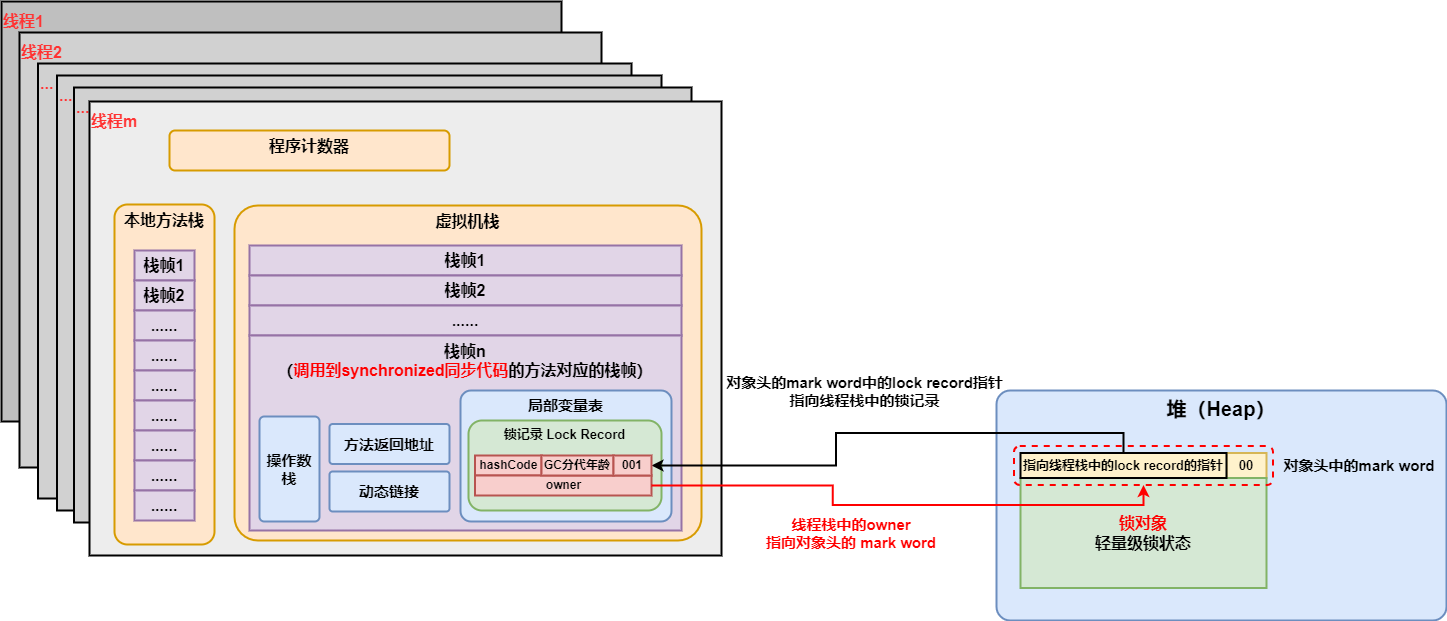

The diagram above was exported from draw.io. Its source (the exported page's mxGraphModel, read from the mxfile embedded in the PNG):
<mxGraphModel dx="1865" dy="641" grid="1" gridSize="10" guides="1" tooltips="1" connect="1" arrows="1" fold="1" page="1" pageScale="1" pageWidth="827" pageHeight="1169" math="0" shadow="0">
  <root>
    <mxCell id="0" />
    <mxCell id="1" parent="0" />
    <mxCell id="gXUUb6k0iBGvfhn-hFuw-13" value="&lt;b&gt;&lt;font style=&quot;font-size: 16px&quot;&gt;线程1&lt;/font&gt;&lt;/b&gt;" style="rounded=0;whiteSpace=wrap;html=1;fontSize=20;strokeWidth=2;fillColor=#BFBFBF;verticalAlign=top;align=left;fontColor=#FF3333;" parent="1" vertex="1">
      <mxGeometry x="-360" y="220" width="560" height="420" as="geometry" />
    </mxCell>
    <mxCell id="gXUUb6k0iBGvfhn-hFuw-14" value="&lt;b&gt;&lt;font style=&quot;font-size: 16px&quot;&gt;线程2&lt;/font&gt;&lt;/b&gt;" style="rounded=0;whiteSpace=wrap;html=1;fontSize=20;strokeWidth=2;fillColor=#D1D1D1;verticalAlign=top;align=left;fontColor=#FF3333;" parent="1" vertex="1">
      <mxGeometry x="-342" y="251" width="582" height="435" as="geometry" />
    </mxCell>
    <mxCell id="xLyM9SDW17IfLDCl-b0T-1" value="&lt;span style=&quot;font-size: 16px&quot;&gt;&lt;b&gt;...&lt;/b&gt;&lt;/span&gt;" style="rounded=0;whiteSpace=wrap;html=1;fontSize=20;strokeWidth=2;fillColor=#D1D1D1;verticalAlign=top;align=left;fontColor=#FF3333;" parent="1" vertex="1">
      <mxGeometry x="-323.5" y="282" width="593.5" height="435" as="geometry" />
    </mxCell>
    <mxCell id="xLyM9SDW17IfLDCl-b0T-2" value="&lt;span style=&quot;font-size: 16px&quot;&gt;&lt;b&gt;...&lt;/b&gt;&lt;/span&gt;" style="rounded=0;whiteSpace=wrap;html=1;fontSize=20;strokeWidth=2;fillColor=#D1D1D1;verticalAlign=top;align=left;fontColor=#FF3333;" parent="1" vertex="1">
      <mxGeometry x="-304.5" y="294" width="604.5" height="435" as="geometry" />
    </mxCell>
    <mxCell id="xLyM9SDW17IfLDCl-b0T-3" value="&lt;span style=&quot;font-size: 16px&quot;&gt;&lt;b&gt;...&lt;/b&gt;&lt;/span&gt;" style="rounded=0;whiteSpace=wrap;html=1;fontSize=20;strokeWidth=2;fillColor=#D1D1D1;verticalAlign=top;align=left;fontColor=#FF3333;" parent="1" vertex="1">
      <mxGeometry x="-287.5" y="306" width="617.5" height="435" as="geometry" />
    </mxCell>
    <mxCell id="gXUUb6k0iBGvfhn-hFuw-1" value="堆（Heap）" style="rounded=1;whiteSpace=wrap;html=1;arcSize=6;fillColor=#dae8fc;strokeColor=#6c8ebf;strokeWidth=2;verticalAlign=top;fontStyle=1;fontSize=20;" parent="1" vertex="1">
      <mxGeometry x="635" y="609" width="450" height="230" as="geometry" />
    </mxCell>
    <mxCell id="gXUUb6k0iBGvfhn-hFuw-15" value="&lt;b&gt;&lt;font style=&quot;font-size: 16px&quot;&gt;线程m&lt;/font&gt;&lt;/b&gt;" style="rounded=0;whiteSpace=wrap;html=1;fontSize=20;strokeWidth=2;fillColor=#EDEDED;verticalAlign=top;align=left;fontColor=#FF3333;" parent="1" vertex="1">
      <mxGeometry x="-272" y="320" width="632" height="454" as="geometry" />
    </mxCell>
    <mxCell id="gXUUb6k0iBGvfhn-hFuw-16" value="&lt;b&gt;&lt;font style=&quot;font-size: 16px&quot;&gt;程序计数器&lt;/font&gt;&lt;/b&gt;" style="rounded=1;whiteSpace=wrap;html=1;fontSize=17;strokeWidth=2;fillColor=#ffe6cc;strokeColor=#d79b00;arcSize=14;verticalAlign=top;" parent="1" vertex="1">
      <mxGeometry x="-192" y="349" width="280" height="40" as="geometry" />
    </mxCell>
    <mxCell id="gXUUb6k0iBGvfhn-hFuw-17" value="&lt;b&gt;&lt;font style=&quot;font-size: 16px&quot;&gt;本地方法栈&lt;/font&gt;&lt;/b&gt;" style="rounded=1;whiteSpace=wrap;html=1;fontSize=17;strokeWidth=2;fillColor=#ffe6cc;strokeColor=#d79b00;arcSize=13;verticalAlign=top;" parent="1" vertex="1">
      <mxGeometry x="-247" y="423" width="100" height="340" as="geometry" />
    </mxCell>
    <mxCell id="gXUUb6k0iBGvfhn-hFuw-18" value="栈帧1" style="rounded=0;whiteSpace=wrap;html=1;fontSize=16;strokeWidth=2;fillColor=#e1d5e7;strokeColor=#9673a6;fontStyle=1" parent="1" vertex="1">
      <mxGeometry x="-227" y="469" width="60" height="30" as="geometry" />
    </mxCell>
    <mxCell id="gXUUb6k0iBGvfhn-hFuw-19" value="栈帧2" style="rounded=0;whiteSpace=wrap;html=1;fontSize=16;strokeWidth=2;fillColor=#e1d5e7;strokeColor=#9673a6;fontStyle=1" parent="1" vertex="1">
      <mxGeometry x="-227" y="499" width="60" height="30" as="geometry" />
    </mxCell>
    <mxCell id="gXUUb6k0iBGvfhn-hFuw-20" value="......" style="rounded=0;whiteSpace=wrap;html=1;fontSize=16;strokeWidth=2;fillColor=#e1d5e7;strokeColor=#9673a6;fontStyle=1" parent="1" vertex="1">
      <mxGeometry x="-227" y="529" width="60" height="30" as="geometry" />
    </mxCell>
    <mxCell id="gXUUb6k0iBGvfhn-hFuw-21" value="&lt;span style=&quot;font-size: 16px&quot;&gt;&lt;b&gt;虚拟机栈&lt;/b&gt;&lt;/span&gt;" style="rounded=1;whiteSpace=wrap;html=1;fontSize=17;strokeWidth=2;fillColor=#ffe6cc;strokeColor=#d79b00;arcSize=7;verticalAlign=top;" parent="1" vertex="1">
      <mxGeometry x="-127" y="424" width="467" height="335" as="geometry" />
    </mxCell>
    <mxCell id="gXUUb6k0iBGvfhn-hFuw-22" value="栈帧1" style="rounded=0;whiteSpace=wrap;html=1;fontSize=16;strokeWidth=2;fillColor=#e1d5e7;strokeColor=#9673a6;fontStyle=1" parent="1" vertex="1">
      <mxGeometry x="-112" y="464" width="432" height="30" as="geometry" />
    </mxCell>
    <mxCell id="gXUUb6k0iBGvfhn-hFuw-26" value="栈帧2" style="rounded=0;whiteSpace=wrap;html=1;fontSize=16;strokeWidth=2;fillColor=#e1d5e7;strokeColor=#9673a6;fontStyle=1" parent="1" vertex="1">
      <mxGeometry x="-112" y="494" width="432" height="30" as="geometry" />
    </mxCell>
    <mxCell id="gXUUb6k0iBGvfhn-hFuw-27" value="......" style="rounded=0;whiteSpace=wrap;html=1;fontSize=16;strokeWidth=2;fillColor=#e1d5e7;strokeColor=#9673a6;fontStyle=1" parent="1" vertex="1">
      <mxGeometry x="-112" y="524" width="432" height="30" as="geometry" />
    </mxCell>
    <mxCell id="gXUUb6k0iBGvfhn-hFuw-28" value="栈帧n&lt;br&gt;（&lt;font color=&quot;#ff0000&quot;&gt;调用到synchronized同步代码&lt;/font&gt;的方法对应的栈帧）" style="rounded=0;whiteSpace=wrap;html=1;fontSize=16;strokeWidth=2;fillColor=#e1d5e7;strokeColor=#9673a6;fontStyle=1;verticalAlign=top;" parent="1" vertex="1">
      <mxGeometry x="-112" y="554" width="432" height="195" as="geometry" />
    </mxCell>
    <mxCell id="gXUUb6k0iBGvfhn-hFuw-11" value="&lt;span style=&quot;font-size: 15px;&quot;&gt;&lt;b style=&quot;font-size: 15px;&quot;&gt;局部变量表&lt;/b&gt;&lt;/span&gt;" style="rounded=1;whiteSpace=wrap;html=1;arcSize=8;fillColor=#dae8fc;strokeColor=#6c8ebf;strokeWidth=2;verticalAlign=top;fontSize=15;" parent="1" vertex="1">
      <mxGeometry x="99" y="609" width="211" height="131" as="geometry" />
    </mxCell>
    <mxCell id="gXUUb6k0iBGvfhn-hFuw-9" value="锁记录 Lock Record" style="rounded=1;whiteSpace=wrap;html=1;fontSize=13;strokeWidth=2;fillColor=#d5e8d4;strokeColor=#82b366;fontStyle=1;verticalAlign=top;" parent="1" vertex="1">
      <mxGeometry x="107" y="639" width="193" height="90" as="geometry" />
    </mxCell>
    <mxCell id="gXUUb6k0iBGvfhn-hFuw-29" value="&lt;span style=&quot;font-size: 15px&quot;&gt;&lt;b style=&quot;font-size: 15px&quot;&gt;动态链接&lt;/b&gt;&lt;/span&gt;" style="rounded=1;whiteSpace=wrap;html=1;arcSize=8;fillColor=#dae8fc;strokeColor=#6c8ebf;strokeWidth=2;verticalAlign=middle;fontSize=15;" parent="1" vertex="1">
      <mxGeometry x="-32" y="690" width="120" height="40" as="geometry" />
    </mxCell>
    <mxCell id="gXUUb6k0iBGvfhn-hFuw-30" value="&lt;span style=&quot;font-size: 15px&quot;&gt;&lt;b style=&quot;font-size: 15px&quot;&gt;操作数栈&lt;/b&gt;&lt;/span&gt;" style="rounded=1;whiteSpace=wrap;html=1;arcSize=8;fillColor=#dae8fc;strokeColor=#6c8ebf;strokeWidth=2;verticalAlign=middle;fontSize=15;" parent="1" vertex="1">
      <mxGeometry x="-102" y="635" width="60" height="105" as="geometry" />
    </mxCell>
    <mxCell id="gXUUb6k0iBGvfhn-hFuw-31" value="&lt;span style=&quot;font-size: 15px&quot;&gt;&lt;b style=&quot;font-size: 15px&quot;&gt;方法返回地址&lt;/b&gt;&lt;/span&gt;" style="rounded=1;whiteSpace=wrap;html=1;arcSize=8;fillColor=#dae8fc;strokeColor=#6c8ebf;strokeWidth=2;verticalAlign=middle;fontSize=15;" parent="1" vertex="1">
      <mxGeometry x="-32" y="642.5" width="120" height="40" as="geometry" />
    </mxCell>
    <mxCell id="gXUUb6k0iBGvfhn-hFuw-37" value="......" style="rounded=0;whiteSpace=wrap;html=1;fontSize=16;strokeWidth=2;fillColor=#e1d5e7;strokeColor=#9673a6;fontStyle=1" parent="1" vertex="1">
      <mxGeometry x="-227" y="559" width="60" height="30" as="geometry" />
    </mxCell>
    <mxCell id="gXUUb6k0iBGvfhn-hFuw-38" value="......" style="rounded=0;whiteSpace=wrap;html=1;fontSize=16;strokeWidth=2;fillColor=#e1d5e7;strokeColor=#9673a6;fontStyle=1" parent="1" vertex="1">
      <mxGeometry x="-227" y="589" width="60" height="30" as="geometry" />
    </mxCell>
    <mxCell id="gXUUb6k0iBGvfhn-hFuw-39" value="......" style="rounded=0;whiteSpace=wrap;html=1;fontSize=16;strokeWidth=2;fillColor=#e1d5e7;strokeColor=#9673a6;fontStyle=1" parent="1" vertex="1">
      <mxGeometry x="-227" y="619" width="60" height="30" as="geometry" />
    </mxCell>
    <mxCell id="gXUUb6k0iBGvfhn-hFuw-40" value="......" style="rounded=0;whiteSpace=wrap;html=1;fontSize=16;strokeWidth=2;fillColor=#e1d5e7;strokeColor=#9673a6;fontStyle=1" parent="1" vertex="1">
      <mxGeometry x="-227" y="649" width="60" height="30" as="geometry" />
    </mxCell>
    <mxCell id="gXUUb6k0iBGvfhn-hFuw-41" value="......" style="rounded=0;whiteSpace=wrap;html=1;fontSize=16;strokeWidth=2;fillColor=#e1d5e7;strokeColor=#9673a6;fontStyle=1" parent="1" vertex="1">
      <mxGeometry x="-227" y="679" width="60" height="30" as="geometry" />
    </mxCell>
    <mxCell id="gXUUb6k0iBGvfhn-hFuw-42" value="......" style="rounded=0;whiteSpace=wrap;html=1;fontSize=16;strokeWidth=2;fillColor=#e1d5e7;strokeColor=#9673a6;fontStyle=1" parent="1" vertex="1">
      <mxGeometry x="-227" y="709" width="60" height="30" as="geometry" />
    </mxCell>
    <mxCell id="YbTfoSJYX-erVgrwJjdl-1" value="&lt;font color=&quot;#000000&quot;&gt;hashCode&lt;/font&gt;" style="rounded=0;whiteSpace=wrap;html=1;strokeWidth=2;fontStyle=1;fillColor=#f8cecc;strokeColor=#b85450;" parent="1" vertex="1">
      <mxGeometry x="113.5" y="674" width="66.5" height="20" as="geometry" />
    </mxCell>
    <mxCell id="YbTfoSJYX-erVgrwJjdl-2" value="&lt;font color=&quot;#000000&quot;&gt;owner&lt;/font&gt;" style="rounded=0;whiteSpace=wrap;html=1;strokeWidth=2;fontStyle=1;fillColor=#f8cecc;strokeColor=#b85450;" parent="1" vertex="1">
      <mxGeometry x="113.5" y="694" width="176.5" height="20" as="geometry" />
    </mxCell>
    <mxCell id="YbTfoSJYX-erVgrwJjdl-6" value="00" style="rounded=0;whiteSpace=wrap;html=1;strokeWidth=2;fillColor=#fff2cc;strokeColor=#d6b656;fontStyle=1;fontSize=13;" parent="1" vertex="1">
      <mxGeometry x="865" y="671.5" width="40" height="25" as="geometry" />
    </mxCell>
    <mxCell id="YbTfoSJYX-erVgrwJjdl-4" value="&lt;font color=&quot;#ff0000&quot; style=&quot;font-size: 16px&quot;&gt;锁对象&lt;br&gt;&lt;/font&gt;轻量级锁状态" style="rounded=0;whiteSpace=wrap;html=1;strokeWidth=2;fillColor=#d5e8d4;strokeColor=#82b366;fontStyle=1;fontSize=16;" parent="1" vertex="1">
      <mxGeometry x="659" y="696.5" width="246" height="110" as="geometry" />
    </mxCell>
    <mxCell id="sCJ1Lexk04oCTWc9rvFw-3" style="edgeStyle=orthogonalEdgeStyle;rounded=0;orthogonalLoop=1;jettySize=auto;html=1;exitX=0.5;exitY=0;exitDx=0;exitDy=0;entryX=1;entryY=0.5;entryDx=0;entryDy=0;strokeWidth=2;" parent="1" source="YbTfoSJYX-erVgrwJjdl-5" target="sCJ1Lexk04oCTWc9rvFw-2" edge="1">
      <mxGeometry relative="1" as="geometry" />
    </mxCell>
    <mxCell id="xLyM9SDW17IfLDCl-b0T-6" value="对象头中的mark word" style="text;html=1;strokeColor=none;fillColor=none;align=center;verticalAlign=middle;whiteSpace=wrap;rounded=0;dashed=1;fontSize=15;fontStyle=1" parent="1" vertex="1">
      <mxGeometry x="918" y="668.5" width="160" height="30" as="geometry" />
    </mxCell>
    <mxCell id="Gd7k6FjpkioOJDui46DE-2" value="对象头的mark word中的lock record指针&lt;br&gt;指向线程栈中的锁记录" style="text;html=1;strokeColor=none;fillColor=none;align=center;verticalAlign=middle;whiteSpace=wrap;rounded=0;dashed=1;fontSize=15;fontStyle=1" parent="1" vertex="1">
      <mxGeometry x="356" y="589" width="295" height="42.5" as="geometry" />
    </mxCell>
    <mxCell id="sCJ1Lexk04oCTWc9rvFw-1" value="&lt;font color=&quot;#000000&quot;&gt;GC分代年龄&lt;/font&gt;" style="rounded=0;whiteSpace=wrap;html=1;strokeWidth=2;fontStyle=1;fillColor=#f8cecc;strokeColor=#b85450;" parent="1" vertex="1">
      <mxGeometry x="180" y="674" width="72" height="20" as="geometry" />
    </mxCell>
    <mxCell id="sCJ1Lexk04oCTWc9rvFw-2" value="&lt;font color=&quot;#000000&quot;&gt;001&lt;/font&gt;" style="rounded=0;whiteSpace=wrap;html=1;strokeWidth=2;fontStyle=1;fillColor=#f8cecc;strokeColor=#b85450;" parent="1" vertex="1">
      <mxGeometry x="252" y="674" width="38" height="20" as="geometry" />
    </mxCell>
    <mxCell id="gxx7-EcARgEVYXAktoyM-1" style="edgeStyle=orthogonalEdgeStyle;rounded=0;orthogonalLoop=1;jettySize=auto;html=1;exitX=1;exitY=0.5;exitDx=0;exitDy=0;entryX=0.5;entryY=1;entryDx=0;entryDy=0;strokeWidth=2;strokeColor=#FF0000;" parent="1" source="YbTfoSJYX-erVgrwJjdl-2" target="xLyM9SDW17IfLDCl-b0T-5" edge="1">
      <mxGeometry relative="1" as="geometry" />
    </mxCell>
    <mxCell id="gxx7-EcARgEVYXAktoyM-2" value="线程栈中的owner&lt;br&gt;指向对象头的 mark word" style="text;html=1;strokeColor=none;fillColor=none;align=center;verticalAlign=middle;whiteSpace=wrap;rounded=0;dashed=1;fontSize=15;fontStyle=1;fontColor=#FF0000;" parent="1" vertex="1">
      <mxGeometry x="380" y="736.5" width="220" height="30" as="geometry" />
    </mxCell>
    <mxCell id="xLyM9SDW17IfLDCl-b0T-5" value="" style="rounded=1;whiteSpace=wrap;html=1;fillColor=none;strokeWidth=2;dashed=1;strokeColor=#FF0000;" parent="1" vertex="1">
      <mxGeometry x="652.5" y="664.5" width="259" height="39" as="geometry" />
    </mxCell>
    <mxCell id="YbTfoSJYX-erVgrwJjdl-5" value="指向线程栈中的lock record的指针" style="rounded=0;whiteSpace=wrap;html=1;strokeWidth=2;fillColor=#fff2cc;strokeColor=#000000;fontStyle=1;fontSize=13;" parent="1" vertex="1">
      <mxGeometry x="659" y="671.5" width="206" height="25" as="geometry" />
    </mxCell>
  </root>
</mxGraphModel>